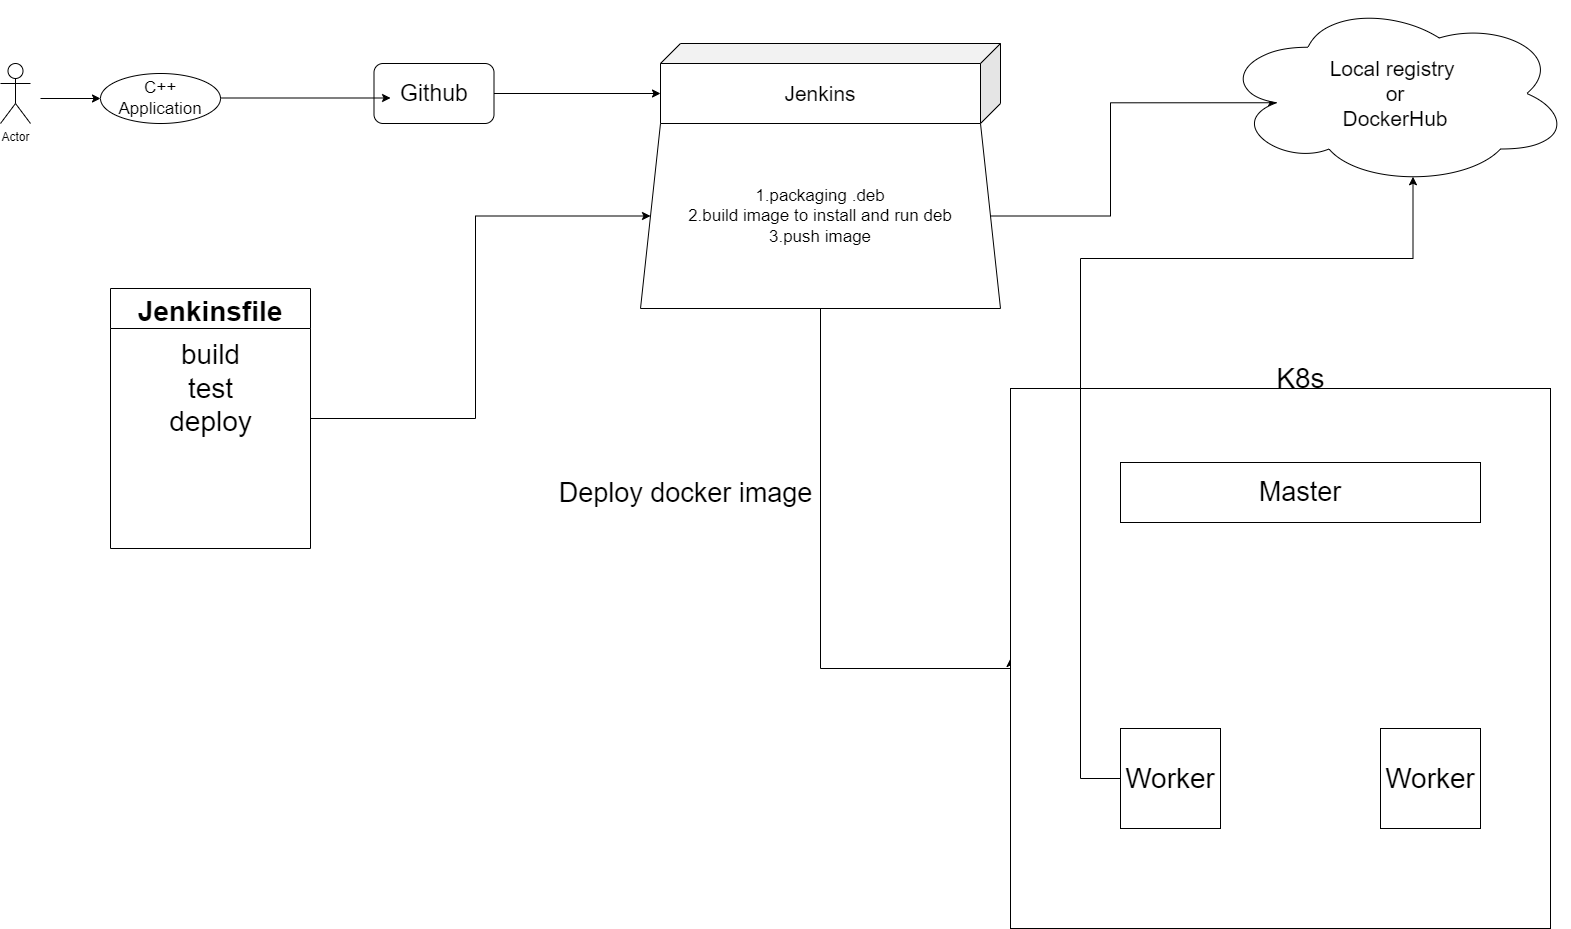

The diagram above was exported from draw.io. Its source (the exported page's mxGraphModel, read from the mxfile embedded in the PNG):
<mxGraphModel dx="1757" dy="1193" grid="1" gridSize="10" guides="1" tooltips="1" connect="1" arrows="1" fold="1" page="1" pageScale="1" pageWidth="827" pageHeight="1169" math="0" shadow="0">
  <root>
    <mxCell id="0" />
    <mxCell id="1" parent="0" />
    <mxCell id="VvN8AoGhguXPWrQP-SfX-1" value="&lt;font style=&quot;font-size: 21px&quot;&gt;Jenkins&lt;/font&gt;" style="shape=cube;whiteSpace=wrap;html=1;boundedLbl=1;backgroundOutline=1;darkOpacity=0.05;darkOpacity2=0.1;direction=west;flipV=1;" vertex="1" parent="1">
      <mxGeometry x="700" y="105" width="340" height="80" as="geometry" />
    </mxCell>
    <mxCell id="VvN8AoGhguXPWrQP-SfX-2" value="&lt;font style=&quot;font-size: 17px&quot;&gt;C++ Application&lt;/font&gt;" style="ellipse;whiteSpace=wrap;html=1;" vertex="1" parent="1">
      <mxGeometry x="140" y="135" width="120" height="50" as="geometry" />
    </mxCell>
    <mxCell id="VvN8AoGhguXPWrQP-SfX-3" value="Actor" style="shape=umlActor;verticalLabelPosition=bottom;verticalAlign=top;html=1;outlineConnect=0;" vertex="1" parent="1">
      <mxGeometry x="40" y="125" width="30" height="60" as="geometry" />
    </mxCell>
    <mxCell id="VvN8AoGhguXPWrQP-SfX-11" style="edgeStyle=orthogonalEdgeStyle;rounded=0;orthogonalLoop=1;jettySize=auto;html=1;exitX=1;exitY=0.5;exitDx=0;exitDy=0;entryX=0;entryY=0;entryDx=340;entryDy=50;entryPerimeter=0;fontSize=17;" edge="1" parent="1" source="VvN8AoGhguXPWrQP-SfX-4" target="VvN8AoGhguXPWrQP-SfX-1">
      <mxGeometry relative="1" as="geometry" />
    </mxCell>
    <mxCell id="VvN8AoGhguXPWrQP-SfX-4" value="&lt;font style=&quot;font-size: 23px&quot;&gt;Github&lt;/font&gt;" style="rounded=1;whiteSpace=wrap;html=1;" vertex="1" parent="1">
      <mxGeometry x="413.5" y="125" width="120" height="60" as="geometry" />
    </mxCell>
    <mxCell id="VvN8AoGhguXPWrQP-SfX-5" value="" style="endArrow=classic;html=1;rounded=0;fontSize=17;entryX=0;entryY=0.5;entryDx=0;entryDy=0;" edge="1" parent="1" target="VvN8AoGhguXPWrQP-SfX-2">
      <mxGeometry width="50" height="50" relative="1" as="geometry">
        <mxPoint x="80" y="160" as="sourcePoint" />
        <mxPoint x="130" y="110" as="targetPoint" />
      </mxGeometry>
    </mxCell>
    <mxCell id="VvN8AoGhguXPWrQP-SfX-6" value="" style="endArrow=classic;html=1;rounded=0;fontSize=17;entryX=0.138;entryY=0.575;entryDx=0;entryDy=0;entryPerimeter=0;" edge="1" parent="1" target="VvN8AoGhguXPWrQP-SfX-4">
      <mxGeometry width="50" height="50" relative="1" as="geometry">
        <mxPoint x="260" y="159.5" as="sourcePoint" />
        <mxPoint x="320" y="159.5" as="targetPoint" />
      </mxGeometry>
    </mxCell>
    <mxCell id="VvN8AoGhguXPWrQP-SfX-19" style="edgeStyle=orthogonalEdgeStyle;rounded=0;orthogonalLoop=1;jettySize=auto;html=1;exitX=1;exitY=0.5;exitDx=0;exitDy=0;fontSize=21;entryX=0.16;entryY=0.55;entryDx=0;entryDy=0;entryPerimeter=0;" edge="1" parent="1" source="VvN8AoGhguXPWrQP-SfX-8" target="VvN8AoGhguXPWrQP-SfX-16">
      <mxGeometry relative="1" as="geometry">
        <mxPoint x="1216.9229642427886" y="219.61538461538453" as="targetPoint" />
      </mxGeometry>
    </mxCell>
    <mxCell id="VvN8AoGhguXPWrQP-SfX-22" style="edgeStyle=orthogonalEdgeStyle;rounded=0;orthogonalLoop=1;jettySize=auto;html=1;fontSize=21;entryX=0;entryY=0.5;entryDx=0;entryDy=0;" edge="1" parent="1" source="VvN8AoGhguXPWrQP-SfX-8" target="VvN8AoGhguXPWrQP-SfX-20">
      <mxGeometry relative="1" as="geometry">
        <mxPoint x="980" y="810" as="targetPoint" />
        <Array as="points">
          <mxPoint x="860" y="730" />
        </Array>
      </mxGeometry>
    </mxCell>
    <mxCell id="VvN8AoGhguXPWrQP-SfX-8" value="1.packaging .deb&lt;br&gt;2.build image to install and run deb&lt;br&gt;3.push image" style="shape=trapezoid;perimeter=trapezoidPerimeter;whiteSpace=wrap;html=1;fixedSize=1;fontSize=17;" vertex="1" parent="1">
      <mxGeometry x="680" y="185" width="360" height="185" as="geometry" />
    </mxCell>
    <mxCell id="VvN8AoGhguXPWrQP-SfX-16" value="Local registry&amp;nbsp;&lt;br&gt;or&lt;br&gt;DockerHub" style="ellipse;shape=cloud;whiteSpace=wrap;html=1;fontSize=21;" vertex="1" parent="1">
      <mxGeometry x="1260" y="62.5" width="350" height="185" as="geometry" />
    </mxCell>
    <mxCell id="VvN8AoGhguXPWrQP-SfX-20" value="" style="whiteSpace=wrap;html=1;aspect=fixed;fontSize=21;" vertex="1" parent="1">
      <mxGeometry x="1050" y="450" width="540" height="540" as="geometry" />
    </mxCell>
    <mxCell id="VvN8AoGhguXPWrQP-SfX-23" value="&lt;font style=&quot;font-size: 27px&quot;&gt;Deploy docker image&lt;/font&gt;" style="text;html=1;align=center;verticalAlign=middle;resizable=0;points=[];autosize=1;strokeColor=none;fillColor=none;fontSize=21;" vertex="1" parent="1">
      <mxGeometry x="590" y="540" width="270" height="30" as="geometry" />
    </mxCell>
    <mxCell id="VvN8AoGhguXPWrQP-SfX-25" value="Master" style="rounded=0;whiteSpace=wrap;html=1;fontSize=27;" vertex="1" parent="1">
      <mxGeometry x="1160" y="524" width="360" height="60" as="geometry" />
    </mxCell>
    <mxCell id="VvN8AoGhguXPWrQP-SfX-26" value="&lt;font style=&quot;font-size: 28px&quot;&gt;K8s&lt;/font&gt;" style="text;html=1;align=center;verticalAlign=middle;resizable=0;points=[];autosize=1;strokeColor=none;fillColor=none;fontSize=27;" vertex="1" parent="1">
      <mxGeometry x="1310" y="420" width="60" height="40" as="geometry" />
    </mxCell>
    <mxCell id="VvN8AoGhguXPWrQP-SfX-29" style="edgeStyle=orthogonalEdgeStyle;rounded=0;orthogonalLoop=1;jettySize=auto;html=1;exitX=0;exitY=0.5;exitDx=0;exitDy=0;entryX=0.55;entryY=0.95;entryDx=0;entryDy=0;entryPerimeter=0;fontSize=28;" edge="1" parent="1" source="VvN8AoGhguXPWrQP-SfX-27" target="VvN8AoGhguXPWrQP-SfX-16">
      <mxGeometry relative="1" as="geometry">
        <Array as="points">
          <mxPoint x="1120" y="840" />
          <mxPoint x="1120" y="320" />
          <mxPoint x="1452" y="320" />
        </Array>
      </mxGeometry>
    </mxCell>
    <mxCell id="VvN8AoGhguXPWrQP-SfX-27" value="Worker" style="whiteSpace=wrap;html=1;aspect=fixed;fontSize=28;fontStyle=0" vertex="1" parent="1">
      <mxGeometry x="1160" y="790" width="100" height="100" as="geometry" />
    </mxCell>
    <mxCell id="VvN8AoGhguXPWrQP-SfX-28" value="Worker" style="whiteSpace=wrap;html=1;aspect=fixed;fontSize=28;fontStyle=0" vertex="1" parent="1">
      <mxGeometry x="1420" y="790" width="100" height="100" as="geometry" />
    </mxCell>
    <mxCell id="VvN8AoGhguXPWrQP-SfX-33" style="edgeStyle=orthogonalEdgeStyle;rounded=0;orthogonalLoop=1;jettySize=auto;html=1;fontSize=28;" edge="1" parent="1" source="VvN8AoGhguXPWrQP-SfX-30" target="VvN8AoGhguXPWrQP-SfX-8">
      <mxGeometry relative="1" as="geometry" />
    </mxCell>
    <mxCell id="VvN8AoGhguXPWrQP-SfX-30" value="Jenkinsfile" style="swimlane;fontSize=28;startSize=40;" vertex="1" parent="1">
      <mxGeometry x="150" y="350" width="200" height="260" as="geometry" />
    </mxCell>
    <mxCell id="VvN8AoGhguXPWrQP-SfX-32" value="build&lt;br&gt;test&lt;br&gt;deploy" style="text;html=1;align=center;verticalAlign=middle;resizable=0;points=[];autosize=1;strokeColor=none;fillColor=none;fontSize=28;" vertex="1" parent="VvN8AoGhguXPWrQP-SfX-30">
      <mxGeometry x="50" y="45" width="100" height="110" as="geometry" />
    </mxCell>
  </root>
</mxGraphModel>